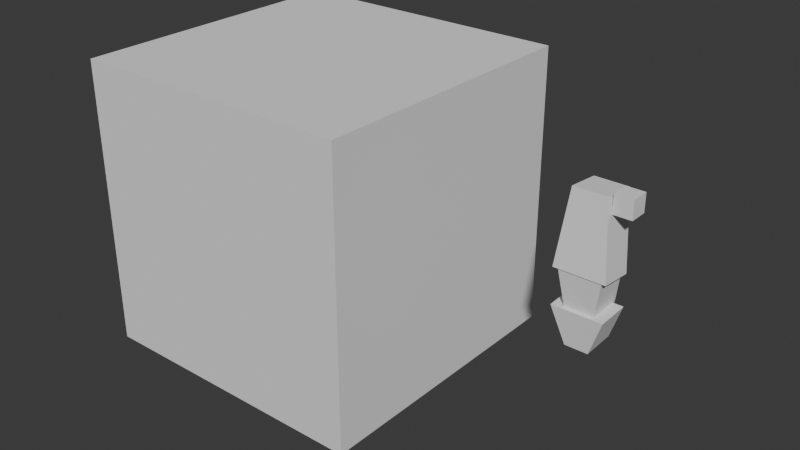 # Source: Human_proportion_1226.blend  (saved by Blender 5.0.118; exported with 4.5.12 LTS)
import bpy
from mathutils import Matrix  # noqa: F401  (used for matrix-valued properties, if any)

bpy.ops.wm.read_factory_settings(use_empty=True)
scene = bpy.context.scene
scene.name = 'Scene'

# ---- collections
col_collection = bpy.data.collections.new('Collection'); scene.collection.children.link(col_collection)

# ---- world
world_world = bpy.data.worlds.new('World'); scene.world = world_world
world_world.use_nodes = True; world_world.node_tree.nodes.clear()
_N = world_world.node_tree.nodes; _L = world_world.node_tree.links
n0 = _N.new('ShaderNodeOutputWorld'); n0.name = 'World Output'; n0.location = (200, 100)
n1 = _N.new('ShaderNodeBackground'); n1.name = 'Background'; n1.location = (-200, 100)
n1.inputs[0].default_value = (0.05088, 0.05088, 0.05088, 1.0)
_L.new(n1.outputs[0], n0.inputs[0])
n0.is_active_output = True
world_world.color = (0.05088, 0.05088, 0.05088)
world_world.sun_shadow_jitter_overblur = 0.0

# ---- meshes
me_cube_001 = bpy.data.meshes.new('Cube.001')
me_cube_001.from_pydata([(-1.0, -1.0, -1.0), (-1.0, -1.0, 1.0), (-1.0, 1.0, -1.0), (-1.0, 1.0, 1.0), (1.0, -1.0, -1.0), (1.0, -1.0, 1.0), (1.0, 1.0, -1.0), (1.0, 1.0, 1.0)], [], [(0, 1, 3, 2), (2, 3, 7, 6), (6, 7, 5, 4), (4, 5, 1, 0), (2, 6, 4, 0), (7, 3, 1, 5)])
_uv = me_cube_001.uv_layers.new(name='UVMap')
_uv.uv.foreach_set('vector', [0.375, 0.0, 0.625, 0.0, 0.625, 0.25, 0.375, 0.25, 0.375, 0.25, 0.625, 0.25, 0.625, 0.5, 0.375, 0.5, 0.375, 0.5, 0.625, 0.5, 0.625, 0.75, 0.375, 0.75, 0.375, 0.75, 0.625, 0.75, 0.625, 1.0, 0.375, 1.0, 0.125, 0.5, 0.375, 0.5, 0.375, 0.75, 0.125, 0.75, 0.625, 0.5, 0.875, 0.5, 0.875, 0.75, 0.625, 0.75])
me_cube_001.update()
me_cube_002 = bpy.data.meshes.new('Cube.002')
me_cube_002.from_pydata([(-0.1672, -0.1086, -0.2952), (-0.1109, -0.1086, 0.1996), (-0.1672, 0.118, -0.2952), (-0.1109, 0.118, 0.1996), (0.1672, -0.1086, -0.2952), (0.1109, -0.1086, 0.1996), (0.1672, 0.118, -0.2952), (0.1109, 0.118, 0.1996)], [], [(0, 1, 3, 2), (2, 3, 7, 6), (6, 7, 5, 4), (4, 5, 1, 0), (2, 6, 4, 0), (7, 3, 1, 5)])
_uv = me_cube_002.uv_layers.new(name='UVMap')
_uv.uv.foreach_set('vector', [0.375, 0.0, 0.625, 0.0, 0.625, 0.25, 0.375, 0.25, 0.375, 0.25, 0.625, 0.25, 0.625, 0.5, 0.375, 0.5, 0.375, 0.5, 0.625, 0.5, 0.625, 0.75, 0.375, 0.75, 0.375, 0.75, 0.625, 0.75, 0.625, 1.0, 0.375, 1.0, 0.125, 0.5, 0.375, 0.5, 0.375, 0.75, 0.125, 0.75, 0.625, 0.5, 0.875, 0.5, 0.875, 0.75, 0.625, 0.75])
me_cube_002.update()
me_cube_003 = bpy.data.meshes.new('Cube.003')
me_cube_003.from_pydata([(-0.1368, -0.1094, -0.1852), (-0.09074, -0.1228, 0.09535), (-0.1368, 0.1168, -0.1913), (-0.09074, 0.1034, 0.08921), (0.1368, -0.1094, -0.1852), (0.09074, -0.1228, 0.09535), (0.1368, 0.1168, -0.1913), (0.09074, 0.1034, 0.08921)], [], [(0, 1, 3, 2), (2, 3, 7, 6), (6, 7, 5, 4), (4, 5, 1, 0), (2, 6, 4, 0), (7, 3, 1, 5)])
_uv = me_cube_003.uv_layers.new(name='UVMap')
_uv.uv.foreach_set('vector', [0.375, 0.0, 0.625, 0.0, 0.625, 0.25, 0.375, 0.25, 0.375, 0.25, 0.625, 0.25, 0.625, 0.5, 0.375, 0.5, 0.375, 0.5, 0.625, 0.5, 0.625, 0.75, 0.375, 0.75, 0.375, 0.75, 0.625, 0.75, 0.625, 1.0, 0.375, 1.0, 0.125, 0.5, 0.375, 0.5, 0.375, 0.75, 0.125, 0.75, 0.625, 0.5, 0.875, 0.5, 0.875, 0.75, 0.625, 0.75])
me_cube_003.update()
me_cube_004 = bpy.data.meshes.new('Cube.004')
me_cube_004.from_pydata([(-0.1672, -0.1084, -0.1686), (-0.07669, -0.1238, 0.07974), (-0.1672, 0.1178, -0.1757), (-0.07669, 0.1024, 0.07268), (0.1672, -0.1084, -0.1686), (0.07669, -0.1238, 0.07974), (0.1672, 0.1178, -0.1757), (0.07669, 0.1024, 0.07268)], [], [(0, 1, 3, 2), (2, 3, 7, 6), (6, 7, 5, 4), (4, 5, 1, 0), (2, 6, 4, 0), (7, 3, 1, 5)])
_uv = me_cube_004.uv_layers.new(name='UVMap')
_uv.uv.foreach_set('vector', [0.375, 0.0, 0.625, 0.0, 0.625, 0.25, 0.375, 0.25, 0.375, 0.25, 0.625, 0.25, 0.625, 0.5, 0.375, 0.5, 0.375, 0.5, 0.625, 0.5, 0.625, 0.75, 0.375, 0.75, 0.375, 0.75, 0.625, 0.75, 0.625, 1.0, 0.375, 1.0, 0.125, 0.5, 0.375, 0.5, 0.375, 0.75, 0.125, 0.75, 0.625, 0.5, 0.875, 0.5, 0.875, 0.75, 0.625, 0.75])
me_cube_004.update()
me_cube_005 = bpy.data.meshes.new('Cube.005')
me_cube_005.from_pydata([(-0.0613, -0.0613, -0.0613), (-0.0613, -0.0613, 0.0613), (-0.0613, 0.0613, -0.0613), (-0.0613, 0.0613, 0.0613), (0.0613, -0.0613, -0.0613), (0.0613, -0.0613, 0.0613), (0.0613, 0.0613, -0.0613), (0.0613, 0.0613, 0.0613)], [], [(0, 1, 3, 2), (2, 3, 7, 6), (6, 7, 5, 4), (4, 5, 1, 0), (2, 6, 4, 0), (7, 3, 1, 5)])
_uv = me_cube_005.uv_layers.new(name='UVMap')
_uv.uv.foreach_set('vector', [0.375, 0.0, 0.625, 0.0, 0.625, 0.25, 0.375, 0.25, 0.375, 0.25, 0.625, 0.25, 0.625, 0.5, 0.375, 0.5, 0.375, 0.5, 0.625, 0.5, 0.625, 0.75, 0.375, 0.75, 0.375, 0.75, 0.625, 0.75, 0.625, 1.0, 0.375, 1.0, 0.125, 0.5, 0.375, 0.5, 0.375, 0.75, 0.125, 0.75, 0.625, 0.5, 0.875, 0.5, 0.875, 0.75, 0.625, 0.75])
me_cube_005.update()

# ---- objects
ob_cube = bpy.data.objects.new('Cube', me_cube_001)
ob_cube_001 = bpy.data.objects.new('Cube.001', me_cube_002)
ob_cube_002 = bpy.data.objects.new('Cube.002', me_cube_003)
ob_cube_003 = bpy.data.objects.new('Cube.003', me_cube_004)
ob_cube_004 = bpy.data.objects.new('Cube.004', me_cube_005)

# ---- transforms, parenting, visibility, modifiers, constraints
ob_cube.location = (-1.99, 0.0, 1.0)
ob_cube_001.location = (0.0, 0.0, 1.475)
ob_cube_001.rotation_euler = (-0.09698, -2.15e-17, 1.043e-18)
ob_cube_002.location = (0.0, 0.0, 1.008)
ob_cube_002.rotation_euler = (3.204, -1.386e-17, 4.437e-16)
ob_cube_003.location = (0.0, 0.0, 0.7794)
ob_cube_003.rotation_euler = (3.204, -1.386e-17, 4.437e-16)
ob_cube_004.location = (0.1846, -8.568e-08, 1.638)

# ---- collection membership
col_collection.objects.link(ob_cube)
col_collection.objects.link(ob_cube_001)
col_collection.objects.link(ob_cube_002)
col_collection.objects.link(ob_cube_003)
col_collection.objects.link(ob_cube_004)

# ---- scene / render settings (as saved in the file)
scene.frame_start = 1; scene.frame_end = 250; scene.frame_set(1)
scene.render.engine = 'BLENDER_EEVEE_NEXT'
scene.render.bake_bias = 0.0
scene.render.bake_samples = 0
scene.cycles.sampling_pattern = 'TABULATED_SOBOL'
scene.eevee.use_volume_custom_range = False
bpy.context.view_layer.update()

# ---- added for rendering (the .blend has no active camera and no usable light): camera, sun
cam_auto = bpy.data.cameras.new('AutoCamera')
cam_auto.lens = 50.0
cam_auto.sensor_width = 36.0
cam_auto.clip_end = 1000.0
ob_auto_camera = bpy.data.objects.new('AutoCamera', cam_auto)
scene.collection.objects.link(ob_auto_camera)
ob_auto_camera.location = (2.60445, -4.77208, 4.18139)
ob_auto_camera.rotation_euler = (1.09748, -7.21219e-08, 0.694738)
scene.camera = ob_auto_camera
light_auto_sun = bpy.data.lights.new('AutoSun', 'SUN')
light_auto_sun.energy = 3.0
light_auto_sun.angle = 0.0523599
ob_auto_sun = bpy.data.objects.new('AutoSun', light_auto_sun)
scene.collection.objects.link(ob_auto_sun)
ob_auto_sun.rotation_euler = (0.872665, 0.174533, 0.523599)
bpy.context.view_layer.update()
